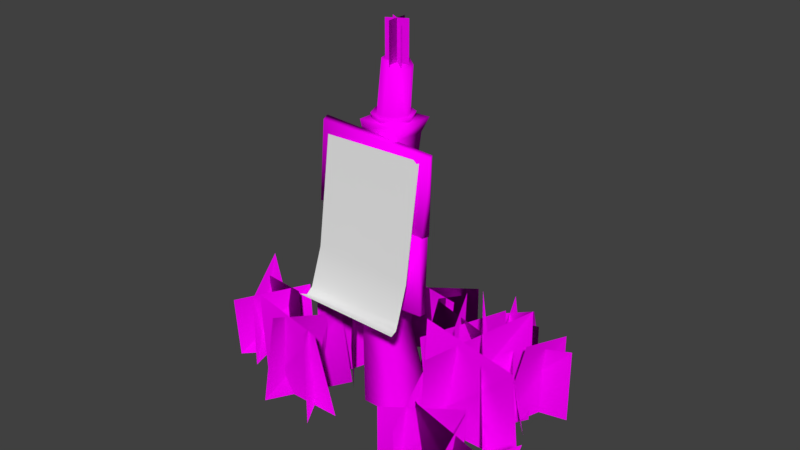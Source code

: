 # Source: Questsign.blend  (saved by Blender 2.79.0; exported with 4.5.12 LTS)
import bpy
from mathutils import Matrix  # noqa: F401  (used for matrix-valued properties, if any)

bpy.ops.wm.read_factory_settings(use_empty=True)
scene = bpy.context.scene
scene.name = 'Scene'

# ---- collections
col_collection_1 = bpy.data.collections.new('Collection 1'); scene.collection.children.link(col_collection_1)

# ---- images (referenced by path relative to the original .blend; pixels are not part of the script)
import os
ASSET_DIR = os.environ.get("B2B_ASSET_DIR", "")  # directory of the original .blend (textures are referenced by path, not embedded)
HERE = os.path.dirname(os.path.abspath(__file__))  # packed textures are extracted next to this script under _unpacked/

def load_image(name, relpath, width, height, colorspace="sRGB"):
    """Load a texture the original file referenced (path relative to the .blend, or extracted next to this script)."""
    p = next((c for c in (os.path.join(HERE, relpath), os.path.join(ASSET_DIR, relpath)) if relpath and os.path.exists(c)), "")
    if p:
        img = bpy.data.images.load(p, check_existing=True)
        img.name = name
    else:  # same state as the original file: an image datablock whose file is absent (Cycles renders it pink)
        img = bpy.data.images.new(name, width, height)
        img.source = "FILE"
        img.filepath = "//" + (relpath or name)
    img.colorspace_settings.name = colorspace
    return img
img_questsign_grassncandle_text_png = load_image('Questsign_GrassnCandle_Text.png', 'Questsign_GrassnCandle_Text.png', 1024, 1024, 'sRGB')
img_questsign_base_text_png = load_image('Questsign_Base_Text.png', 'Questsign_Base_Text.png', 1024, 1024, 'sRGB')

# ---- materials (node trees are filled in below, after node groups)
mat_signmat = bpy.data.materials.new('SignMat')
mat_signmat.alpha_threshold = 0.0
mat_signmat.roughness = 0.5
mat_signmat.line_color = (0.0, 0.0, 0.0, 1.0)
mat_grassncandlemat = bpy.data.materials.new('GrassnCandleMat')
mat_grassncandlemat.alpha_threshold = 0.0
mat_grassncandlemat.roughness = 0.5
mat_postmat = bpy.data.materials.new('PostMat')
mat_postmat.alpha_threshold = 0.0
mat_postmat.roughness = 0.5

# ---- material node trees
mat_signmat.use_nodes = True; mat_signmat.node_tree.nodes.clear()
_N = mat_signmat.node_tree.nodes; _L = mat_signmat.node_tree.links
n0 = _N.new('ShaderNodeOutputMaterial'); n0.name = 'Material Output'; n0.location = (300, 300)
n1 = _N.new('ShaderNodeBsdfDiffuse'); n1.name = 'Diffuse BSDF'; n1.location = (10, 300)
_L.new(n1.outputs[0], n0.inputs[0])
n0.is_active_output = True
mat_grassncandlemat.use_nodes = True; mat_grassncandlemat.node_tree.nodes.clear()
_N = mat_grassncandlemat.node_tree.nodes; _L = mat_grassncandlemat.node_tree.links
n0 = _N.new('ShaderNodeOutputMaterial'); n0.name = 'Material Output'; n0.location = (300, 300)
n1 = _N.new('ShaderNodeBsdfDiffuse'); n1.name = 'Diffuse BSDF'; n1.location = (10, 300)
n2 = _N.new('ShaderNodeTexImage'); n2.name = 'Image Texture'; n2.location = (-180, 300)
n2.width = 140
n2.image = img_questsign_grassncandle_text_png
_L.new(n1.outputs[0], n0.inputs[0])
_L.new(n2.outputs[0], n1.inputs[0])
n0.is_active_output = True
mat_postmat.use_nodes = True; mat_postmat.node_tree.nodes.clear()
_N = mat_postmat.node_tree.nodes; _L = mat_postmat.node_tree.links
n0 = _N.new('ShaderNodeOutputMaterial'); n0.name = 'Material Output'; n0.location = (300, 300)
n1 = _N.new('ShaderNodeBsdfDiffuse'); n1.name = 'Diffuse BSDF'; n1.location = (10, 300)
n2 = _N.new('ShaderNodeTexImage'); n2.name = 'Image Texture'; n2.location = (-180, 300)
n2.width = 140
n2.image = img_questsign_base_text_png
_L.new(n1.outputs[0], n0.inputs[0])
_L.new(n2.outputs[0], n1.inputs[0])
n0.is_active_output = True

# ---- world
world_world = bpy.data.worlds.new('World'); scene.world = world_world
world_world.color = (0.05088, 0.05088, 0.05088)
world_world.use_sun_shadow = False
world_world.sun_shadow_jitter_overblur = 0.0
world_world.cycles.sampling_method = 'MANUAL'

# ---- meshes
me_cube_002 = bpy.data.meshes.new('Cube.002')
me_cube_002.from_pydata([(-1.006, -0.7555, 2.92), (0.9151, -0.8477, 2.925), (-0.9717, -0.519, 4.872), (0.851, -0.4671, 4.882), (-1.069, -0.929, 2.206), (0.8759, -0.9944, 2.295), (-1.068, -1.059, 2.105), (0.8875, -1.063, 2.166), (-1.075, -1.213, 2.185), (0.895, -1.182, 2.126)], [], [(0, 1, 3, 2), (1, 0, 4, 5), (5, 4, 6, 7), (7, 6, 8, 9)])
me_cube_002.polygons.foreach_set('use_smooth', [True] * 4)
_uv = me_cube_002.uv_layers.new(name='UVMap')
_uv.uv.foreach_set('vector', [8.053e-05, 0.3238, 0.6473, 0.3238, 0.6473, 0.9999, 8.078e-05, 0.9999, 0.6473, 0.3238, 8.053e-05, 0.3238, 8.044e-05, 0.08699, 0.6473, 0.08699, 0.6473, 0.08699, 8.044e-05, 0.08699, 8.044e-05, 0.04401, 0.6473, 0.04401, 0.6473, 0.04401, 8.044e-05, 0.04401, 8.053e-05, 8.044e-05, 0.6473, 8.17e-05])
me_cube_002.materials.append(mat_signmat)
me_cube_002.use_remesh_preserve_volume = False
me_cube_002.use_remesh_preserve_attributes = False
me_cube_002.use_mirror_vertex_groups = False
me_cube_002.update()
me_cube_001 = bpy.data.meshes.new('Cube.001')
me_cube_001.from_pydata([(0.05014, -0.2107, 6.861), (0.05014, -0.2107, 6.135), (0.05014, 0.1603, 6.861), (0.05014, 0.1603, 6.135), (0.2108, -0.118, 6.135), (0.2108, -0.118, 6.861), (-0.1105, 0.06753, 6.135), (-0.1105, 0.06753, 6.861), (0.2108, 0.06753, 6.861), (0.2108, 0.06753, 6.135), (-0.1105, -0.118, 6.861), (-0.1105, -0.118, 6.135), (0.7583, -0.2218, -0.08192), (2.758, -0.2218, -0.08192), (0.8192, -0.1797, 1.961), (2.854, -0.641, 1.985), (1.192, -0.7846, -0.08466), (2.192, 0.9475, -0.08466), (1.427, -1.022, 1.824), (1.967, 1.242, 1.875), (2.474, -0.7897, -0.0729), (1.474, 0.9423, -0.0729), (2.221, -0.5916, 1.751), (1.224, 0.8134, 2.195), (0.5404, 0.1661, 0.003458), (1.299, 1.452, 0.003458), (0.3506, 0.2202, 1.198), (1.257, 1.486, 1.501), (1.067, 0.2314, 0.00141), (0.333, 1.531, 0.00141), (1.143, 0.1482, 1.755), (0.3282, 1.604, 1.458), (1.557, 1.054, 0.01019), (0.06388, 1.068, 0.01019), (1.669, 0.6093, 1.444), (0.09652, 1.055, 1.45), (-1.382, -0.5038, -0.07254), (-0.7816, 1.252, -0.07254), (-1.389, -0.4975, 1.774), (-0.7264, 1.198, 1.787), (-0.7577, -0.2919, -0.07509), (-1.978, 1.106, -0.07509), (-0.8315, -0.117, 1.679), (-1.947, 0.8695, 1.478), (-0.3683, 0.8321, -0.06418), (-2.189, 0.4741, -0.06418), (-0.3467, 0.5414, 1.593), (-2.011, 0.3904, 1.852), (-2.042, -1.14, -0.06073), (-0.4202, -1.14, -0.06073), (-2.256, -1.049, 1.655), (-0.6223, -1.362, 1.607), (-1.69, -1.596, -0.06296), (-0.8792, -0.1918, -0.06296), (-1.546, -1.425, 1.62), (-1.198, -0.08081, 1.217), (-0.6504, -1.6, -0.05342), (-1.461, -0.196, -0.05342), (-0.6938, -1.547, 1.715), (-1.346, -0.2295, 1.409), (-3.088, -0.8595, -0.04619), (-2.103, 0.1173, -0.04619), (-2.764, -1.223, 1.416), (-2.128, 0.08225, 1.403), (-2.6, -0.925, -0.0481), (-2.953, 0.417, -0.0481), (-2.587, -0.9278, 1.369), (-3.233, 0.2824, 1.579), (-1.965, -0.3013, -0.03994), (-3.304, 0.06389, -0.03994), (-2.012, -0.327, 1.478), (-3.116, -0.03403, 1.293), (0.3038, 2.007, -0.04619), (-0.8986, 1.314, -0.04619), (0.3018, 1.995, 1.349), (-1.082, 1.087, 1.298), (-0.1519, 2.195, -0.0481), (-0.1532, 0.8074, -0.0481), (0.02686, 2.257, 1.018), (0.1026, 1.052, 1.497), (-0.9246, 1.754, -0.03994), (0.2766, 1.059, -0.03994), (-0.9549, 1.68, 1.219), (0.3319, 1.212, 1.432), (1.459, 1.49, -0.04619), (2.399, 0.4691, -0.04619), (1.487, 1.44, 1.289), (2.147, 0.4246, 1.241), (1.376, 1.004, -0.0481), (2.73, 1.308, -0.0481), (1.353, 0.8279, 1.216), (2.729, 1.308, 1.34), (1.976, 0.3471, -0.03994), (2.39, 1.672, -0.03994), (2.254, 0.6349, 1.594), (2.394, 1.666, 1.348), (2.202, -2.521, -0.04619), (3.188, -1.544, -0.04619), (2.356, -2.712, 0.993), (3.504, -1.316, 1.403), (2.691, -2.586, -0.0481), (2.338, -1.244, -0.0481), (2.993, -2.782, 1.544), (2.497, -1.283, 1.537), (3.325, -1.963, -0.03994), (1.986, -1.597, -0.03994), (3.079, -1.823, 1.333), (1.805, -1.706, 1.595), (1.114, -1.798, -0.04599), (1.946, -0.9728, -0.04599), (1.117, -1.793, 1.237), (2.263, -1.0, 1.266), (1.526, -1.853, -0.04759), (1.228, -0.7196, -0.04759), (1.698, -2.109, 1.225), (1.171, -0.6186, 1.445), (2.062, -1.326, -0.0407), (0.9313, -1.018, -0.0407), (2.253, -1.548, 0.8588), (1.227, -1.053, 1.083), (0.7602, 1.781, -0.02646), (1.445, 2.46, -0.02646), (0.7688, 2.214, 0.9065), (1.419, 2.154, 1.228), (1.1, 1.735, -0.02779), (0.8544, 2.668, -0.02779), (1.114, 1.671, 0.9334), (0.623, 2.753, 0.9707), (1.541, 2.169, -0.02212), (0.6103, 2.422, -0.02212), (1.526, 2.176, 0.9362), (0.5352, 2.275, 0.7022)], [], [(0, 2, 3, 1), (4, 6, 7, 5), (8, 10, 11, 9), (12, 13, 15, 14), (16, 17, 19, 18), (20, 21, 23, 22), (24, 25, 27, 26), (28, 29, 31, 30), (32, 33, 35, 34), (36, 37, 39, 38), (40, 41, 43, 42), (44, 45, 47, 46), (48, 49, 51, 50), (52, 53, 55, 54), (56, 57, 59, 58), (60, 61, 63, 62), (64, 65, 67, 66), (68, 69, 71, 70), (72, 73, 75, 74), (76, 77, 79, 78), (80, 81, 83, 82), (84, 85, 87, 86), (88, 89, 91, 90), (92, 93, 95, 94), (96, 97, 99, 98), (100, 101, 103, 102), (104, 105, 107, 106), (108, 109, 111, 110), (112, 113, 115, 114), (116, 117, 119, 118), (120, 121, 123, 122), (124, 125, 127, 126), (128, 129, 131, 130)])
_uv = me_cube_001.uv_layers.new(name='UVMap')
_uv.uv.foreach_set('vector', [0.8435, 0.3059, 0.9999, 0.3059, 0.9999, 0.0001499, 0.8435, 0.0001499, 0.9999, 0.0001481, 0.8435, 0.0001479, 0.8435, 0.3059, 0.9999, 0.3059, 0.8435, 0.3059, 0.9999, 0.3059, 0.9999, 0.0001504, 0.8435, 0.0001504, 0.0001499, 0.00015, 0.8432, 0.0001499, 0.8432, 0.8432, 0.0001499, 0.8432, 0.0001499, 0.00015, 0.8432, 0.0001499, 0.8432, 0.8432, 0.0001499, 0.8432, 0.0001499, 0.00015, 0.8432, 0.0001499, 0.8432, 0.8432, 0.0001499, 0.8432, 0.0001499, 0.00015, 0.8432, 0.0001499, 0.8432, 0.8432, 0.0001499, 0.8432, 0.0001499, 0.00015, 0.8432, 0.0001499, 0.8432, 0.8432, 0.0001499, 0.8432, 0.0001499, 0.00015, 0.8432, 0.0001499, 0.8432, 0.8432, 0.0001499, 0.8432, 0.0001499, 0.00015, 0.8432, 0.0001499, 0.8432, 0.8432, 0.0001499, 0.8432, 0.0001499, 0.00015, 0.8432, 0.0001499, 0.8432, 0.8432, 0.0001499, 0.8432, 0.0001499, 0.00015, 0.8432, 0.0001499, 0.8432, 0.8432, 0.0001499, 0.8432, 0.0001499, 0.00015, 0.8432, 0.0001499, 0.8432, 0.8432, 0.0001499, 0.8432, 0.0001499, 0.00015, 0.8432, 0.0001499, 0.8432, 0.8432, 0.0001499, 0.8432, 0.0001499, 0.00015, 0.8432, 0.0001499, 0.8432, 0.8432, 0.0001499, 0.8432, 0.0001499, 0.00015, 0.8432, 0.0001499, 0.8432, 0.8432, 0.0001499, 0.8432, 0.0001499, 0.00015, 0.8432, 0.0001499, 0.8432, 0.8432, 0.0001499, 0.8432, 0.0001499, 0.00015, 0.8432, 0.0001499, 0.8432, 0.8432, 0.0001499, 0.8432, 0.0001499, 0.00015, 0.8432, 0.0001499, 0.8432, 0.8432, 0.0001499, 0.8432, 0.0001499, 0.00015, 0.8432, 0.0001499, 0.8432, 0.8432, 0.0001499, 0.8432, 0.0001499, 0.00015, 0.8432, 0.0001499, 0.8432, 0.8432, 0.0001499, 0.8432, 0.0001499, 0.00015, 0.8432, 0.0001499, 0.8432, 0.8432, 0.0001499, 0.8432, 0.0001499, 0.00015, 0.8432, 0.0001499, 0.8432, 0.8432, 0.0001499, 0.8432, 0.0001499, 0.00015, 0.8432, 0.0001499, 0.8432, 0.8432, 0.0001499, 0.8432, 0.0001499, 0.00015, 0.8432, 0.0001499, 0.8432, 0.8432, 0.0001499, 0.8432, 0.0001499, 0.00015, 0.8432, 0.0001499, 0.8432, 0.8432, 0.0001499, 0.8432, 0.0001499, 0.00015, 0.8432, 0.0001499, 0.8432, 0.8432, 0.0001499, 0.8432, 0.0001499, 0.00015, 0.8432, 0.0001499, 0.8432, 0.8432, 0.0001499, 0.8432, 0.0001499, 0.00015, 0.8432, 0.0001499, 0.8432, 0.8432, 0.0001499, 0.8432, 0.0001499, 0.00015, 0.8432, 0.0001499, 0.8432, 0.8432, 0.0001499, 0.8432, 0.0001499, 0.00015, 0.8432, 0.0001499, 0.8432, 0.8432, 0.0001499, 0.8432, 0.0001499, 0.00015, 0.8432, 0.0001499, 0.8432, 0.8432, 0.0001499, 0.8432, 0.0001499, 0.00015, 0.8432, 0.0001499, 0.8432, 0.8432, 0.0001499, 0.8432])
me_cube_001.materials.append(mat_grassncandlemat)
me_cube_001.use_remesh_preserve_volume = False
me_cube_001.use_remesh_preserve_attributes = False
me_cube_001.use_mirror_vertex_groups = False
me_cube_001.update()
me_cube_001.normals_split_custom_set([tuple(v) for v in zip(*[iter([6.425e-08, 4.8e-05, 1.0, 6.425e-08, -4.777e-05, 1.0, 6.425e-08, 4.371e-08, 1.0, 6.425e-08, 0.0, 1.0, -4.162e-05, 2.391e-05, -1.0, 4.145e-05, -2.378e-05, -1.0, 2.758e-08, 1.352e-07, -1.0, -4.075e-08, -1.007e-07, -1.0, -4.16e-05, -2.393e-05, 1.0, 4.133e-05, 2.395e-05, 1.0, -7.528e-08, 4.297e-08, 1.0, -4.394e-08, 6.107e-08, 1.0, 0.02987, 0.02178, 0.9993, 0.04507, -0.2014, 0.9785, 0.01064, 0.01978, 0.9997, -0.02695, -0.1928, 0.9809, 0.1187, -0.1218, 0.9854, -0.1124, 0.1476, 0.9826, 0.1383, -0.03432, 0.9898, -0.1531, 0.01789, 0.988, -0.1377, 0.1063, 0.9848, -0.111, -0.0574, 0.9922, 0.03533, -0.1748, 0.984, -0.04832, -0.1669, 0.9848, -0.1516, 0.04124, 0.9876, -0.02819, 0.02312, 0.9993, -0.1859, -0.02549, 0.9822, -0.104, -0.101, 0.9894, 0.04295, -0.04745, 0.998, -0.003296, 0.04987, 0.9988, -0.05231, 0.1223, 0.9911, -0.02904, 0.09464, 0.9951, 0.07459, -0.2956, 0.9524, 0.02229, -0.01143, 0.9997, -0.04374, -0.2761, 0.9601, 0.02638, -0.02127, 0.9994, -0.003625, 0.003347, 1.0, 0.02969, -0.029, 0.9991, -0.008122, -0.008598, 0.9999, 0.03429, -0.01728, 0.9993, -0.04295, 0.098, 0.9943, 0.02384, -0.1467, 0.9889, 0.001284, 0.06808, 0.9977, -0.1485, 0.02434, 0.9886, 0.01244, -0.1699, 0.9854, 0.09214, -0.04245, 0.9948, 0.1487, -0.149, 0.9776, 0.1005, -0.03439, 0.9943, -0.1235, 0.05558, 0.9908, -0.1194, -0.1333, 0.9839, -0.01529, 0.0444, 0.9989, -0.04053, -0.139, 0.9895, 0.08777, 0.0993, 0.9912, -0.227, 0.07818, 0.9707, 0.1317, 0.1342, 0.9822, -0.1279, 0.2894, 0.9486, -0.02567, 0.02965, 0.9992, 0.07709, -0.02362, 0.9967, -0.06669, 0.09681, 0.9931, -0.02161, 0.1568, 0.9874, 0.2167, -0.2402, 0.9462, -0.02021, -0.02206, 0.9996, 0.2664, -0.1728, 0.9482, 0.004333, -0.002576, 1.0, 0.01013, -0.001565, 0.9999, -0.1773, -0.08435, 0.9805, 0.04258, -0.106, 0.9935, -0.1497, -0.1758, 0.973, -0.03092, -0.0167, 0.9994, 0.1389, -0.07246, 0.9876, -0.05988, -0.008074, 0.9982, -0.1203, -0.003586, 0.9927, -0.001484, -0.008493, 1.0, -0.1333, -0.1654, 0.9772, -0.06951, -0.05331, 0.9962, 0.01725, -0.06957, 0.9974, 0.165, 0.05742, 0.9846, 0.1613, 0.154, 0.9748, 0.1579, 0.3019, 0.9402, 0.1571, 0.2708, 0.9497, -0.02222, -0.05454, 0.9983, 0.03847, 0.1053, 0.9937, -0.1197, -0.001282, 0.9928, -0.04297, 0.1511, 0.9876, 0.01978, -0.03798, 0.9991, -0.1906, -0.03244, 0.9811, -0.006829, 0.006568, 1.0, -0.1163, -0.136, 0.9839, -0.01851, -0.1354, 0.9906, -0.0004698, 2.994e-05, 1.0, -0.0188, -0.1311, 0.9912, -0.07027, -0.01887, 0.9973, 0.1707, 0.1697, 0.9706, 0.003029, -0.004418, 1.0, 0.1748, 0.1198, 0.9773, 0.05167, 0.2205, 0.974, 0.1356, -0.1718, 0.9758, 0.2084, 0.1536, 0.9659, 0.1058, -0.1713, 0.9795, -0.06239, -0.1549, 0.986, 0.1872, -0.1193, 0.975, 0.09783, -0.02491, 0.9949, 0.1426, 0.03028, 0.9893, 0.09969, -0.02307, 0.9948, -0.1752, 0.1003, 0.9794, -0.111, -0.07222, 0.9912, 0.1133, 0.04282, 0.9926, 0.05218, -0.1114, 0.9924, -0.00017, 0.006864, 1.0, 0.2386, -0.02519, 0.9708, 0.03208, 0.02085, 0.9993, 0.09244, -0.1396, 0.9859, 0.1338, -0.1946, 0.9717, -0.0431, 0.0659, 0.9969, 0.07729, -0.04514, 0.996, 0.03351, -0.1644, 0.9858, 0.2065, -0.2241, 0.9524, 0.254, -0.03031, 0.9667, 0.1513, -0.1929, 0.9695, 0.2289, -0.0091, 0.9734, 0.003239, 0.4307, 0.9025, -7.014e-05, -0.2779, 0.9606, -0.4734, 0.2419, 0.847, -0.07448, -0.4147, 0.9069, 0.01458, -0.06693, 0.9977, -0.2275, 0.08152, 0.9704, -0.02836, 0.01701, 0.9995, -0.1539, -0.1077, 0.9822, -0.01555, 0.007371, 0.9999, -0.09877, -0.1842, 0.9779, -0.1646, 0.04581, 0.9853, -0.1825, -0.1522, 0.9713])] * 3)])
me_cube = bpy.data.meshes.new('Cube')
me_cube.from_pydata([(0.4091, 0.4053, -0.04995), (0.4161, -0.4807, -0.04503), (-0.35, -0.4444, -0.07666), (-0.4418, 0.4558, -0.06653), (0.179, 0.2007, 1.412), (0.1797, -0.4466, 1.501), (-0.3903, -0.4101, 1.387), (-0.3608, 0.168, 1.448), (0.2592, 0.1589, 2.903), (0.2431, -0.4207, 2.843), (-0.3443, -0.5241, 2.839), (-0.3602, 0.1729, 2.84), (0.2461, 0.2716, 4.605), (0.2585, -0.3612, 4.607), (-0.3882, -0.3155, 4.586), (-0.3671, 0.2231, 4.546), (0.2806, 0.2979, 4.979), (0.3118, -0.3359, 5.031), (-0.4418, -0.3009, 5.037), (-0.4394, 0.3116, 5.028), (0.3412, 0.4263, 5.213), (0.2486, -0.333, 5.213), (-0.4437, -0.3445, 5.213), (-0.412, 0.3855, 5.213), (-1.085, -0.6262, 3.706), (-1.137, -0.4453, 5.063), (-1.147, -0.3888, 3.682), (-1.188, -0.2999, 5.085), (0.9993, -0.5644, 3.67), (1.065, -0.4635, 4.993), (1.008, -0.3962, 3.631), (0.9906, -0.3241, 4.981), (-1.092, -0.6281, 2.182), (-1.102, -0.5503, 3.642), (-1.134, -0.4894, 2.216), (-1.142, -0.4027, 3.622), (1.036, -0.6429, 2.299), (0.9552, -0.6004, 3.654), (1.026, -0.5023, 2.28), (1.005, -0.4256, 3.669), (0.1966, 0.2765, 5.319), (-0.06135, 0.3833, 5.319), (-0.06135, 0.2877, 5.269), (0.07814, 0.239, 6.181), (0.129, 0.2089, 5.269), (0.2524, 0.1253, 6.129), (0.2079, 0.01847, 5.269), (0.3141, -0.02678, 6.095), (0.129, -0.1719, 5.269), (0.201, -0.1406, 6.118), (-0.06135, -0.2508, 5.269), (0.01694, -0.2117, 6.169), (-0.2518, -0.1719, 5.269), (-0.1412, -0.1682, 6.234), (-0.3306, 0.01847, 5.269), (-0.2038, 0.01201, 6.223), (-0.2518, 0.2089, 5.269), (-0.1085, 0.1864, 6.215), (0.3035, 0.01847, 5.319), (0.1966, -0.2395, 5.319), (-0.06135, -0.3464, 5.319), (-0.3193, -0.2395, 5.319), (-0.4262, 0.01847, 5.319), (-0.3193, 0.2765, 5.319), (-0.2907, 0.2478, 5.201), (-0.06135, 0.3428, 5.201), (-0.3857, 0.01847, 5.201), (-0.2907, -0.2109, 5.201), (-0.06135, -0.3059, 5.201), (0.168, -0.2109, 5.201), (0.263, 0.01847, 5.201), (0.168, 0.2478, 5.201)], [], [(7, 6, 10, 11), (0, 4, 5, 1), (1, 5, 6, 2), (2, 6, 7, 3), (4, 0, 3, 7), (8, 11, 15, 12), (4, 7, 11, 8), (6, 5, 9, 10), (5, 4, 8, 9), (14, 13, 17, 18), (10, 9, 13, 14), (9, 8, 12, 13), (11, 10, 14, 15), (19, 18, 22, 23), (13, 12, 16, 17), (15, 14, 18, 19), (12, 15, 19, 16), (20, 23, 22, 21), (16, 19, 23, 20), (18, 17, 21, 22), (17, 16, 20, 21), (24, 25, 27, 26), (26, 27, 31, 30), (30, 31, 29, 28), (28, 29, 25, 24), (26, 30, 28, 24), (31, 27, 25, 29), (32, 33, 35, 34), (34, 35, 39, 38), (38, 39, 37, 36), (36, 37, 33, 32), (34, 38, 36, 32), (39, 35, 33, 37), (62, 63, 64, 66), (50, 52, 61, 60), (42, 43, 45, 44), (60, 61, 67, 68), (48, 50, 60, 59), (44, 45, 47, 46), (61, 62, 66, 67), (54, 56, 63, 62), (46, 47, 49, 48), (63, 41, 65, 64), (46, 48, 59, 58), (48, 49, 51, 50), (58, 59, 69, 70), (56, 42, 41, 63), (50, 51, 53, 52), (52, 54, 62, 61), (52, 53, 55, 54), (45, 43, 57, 55, 53, 51, 49, 47), (59, 60, 68, 69), (54, 55, 57, 56), (40, 58, 70, 71), (42, 44, 40, 41), (56, 57, 43, 42), (44, 46, 58, 40), (41, 40, 71, 65)])
me_cube.polygons.foreach_set('use_smooth', [True] * 58)
_uv = me_cube.uv_layers.new(name='UVMap')
_uv.uv.foreach_set('vector', [0.168, 0.2924, 0.2697, 0.2912, 0.2733, 0.5305, 0.1713, 0.5337, 0.5278, 0.04275, 0.4698, 0.2934, 0.371, 0.2905, 0.3949, 0.03305, 0.3949, 0.03305, 0.371, 0.2905, 0.2697, 0.2912, 0.2642, 0.03401, 0.2642, 0.03401, 0.2697, 0.2912, 0.168, 0.2924, 0.1349, 0.03208, 0.06854, 0.3012, 0.002844, 0.0518, 0.1349, 0.03208, 0.168, 0.2924, 0.07092, 0.533, 0.1713, 0.5337, 0.1641, 0.8365, 0.0614, 0.8212, 0.06854, 0.3012, 0.168, 0.2924, 0.1713, 0.5337, 0.07092, 0.533, 0.2697, 0.2912, 0.371, 0.2905, 0.3739, 0.5283, 0.2733, 0.5305, 0.371, 0.2905, 0.4698, 0.2934, 0.4748, 0.5277, 0.3739, 0.5283, 0.2755, 0.8335, 0.3866, 0.8274, 0.398, 0.9008, 0.2733, 0.9092, 0.2733, 0.5305, 0.3739, 0.5283, 0.3866, 0.8274, 0.2755, 0.8335, 0.3739, 0.5283, 0.4748, 0.5277, 0.4921, 0.8176, 0.3866, 0.8274, 0.1713, 0.5337, 0.2733, 0.5305, 0.2755, 0.8335, 0.1641, 0.8365, 0.1535, 0.9085, 0.2733, 0.9092, 0.2735, 0.9461, 0.1492, 0.9432, 0.3866, 0.8274, 0.4921, 0.8176, 0.5152, 0.8807, 0.398, 0.9008, 0.1641, 0.8365, 0.2755, 0.8335, 0.2733, 0.9092, 0.1535, 0.9085, 0.0614, 0.8212, 0.1641, 0.8365, 0.1535, 0.9085, 0.04468, 0.8856, 0.9933, 0.9391, 0.8538, 0.9391, 0.8538, 0.7996, 0.9933, 0.7996, 0.04468, 0.8856, 0.1535, 0.9085, 0.1492, 0.9432, 0.03198, 0.9176, 0.2733, 0.9092, 0.398, 0.9008, 0.4019, 0.9385, 0.2735, 0.9461, 0.398, 0.9008, 0.5152, 0.8807, 0.5278, 0.9154, 0.4019, 0.9385, 0.5063, 0.6047, 0.5063, 0.3499, 0.5376, 0.3499, 0.5376, 0.6047, 0.5376, 0.6047, 0.5376, 0.3499, 0.9407, 0.3499, 0.9407, 0.6047, 0.9407, 0.6047, 0.9407, 0.3499, 0.9714, 0.3499, 0.9714, 0.6047, 0.9407, 0.06404, 0.9407, 0.3189, 0.5376, 0.3189, 0.5376, 0.06404, 0.5376, 0.03305, 0.9407, 0.03305, 0.9407, 0.06404, 0.5376, 0.06404, 0.9407, 0.3499, 0.5376, 0.3499, 0.5376, 0.3189, 0.9407, 0.3189, 0.5063, 0.6047, 0.5063, 0.3499, 0.5376, 0.3499, 0.5376, 0.6047, 0.5376, 0.6047, 0.5376, 0.3499, 0.9407, 0.3499, 0.9407, 0.6047, 0.9407, 0.6047, 0.9407, 0.3499, 0.9714, 0.3499, 0.9714, 0.6047, 0.9407, 0.06404, 0.9407, 0.3189, 0.5376, 0.3189, 0.5376, 0.06404, 0.5376, 0.03305, 0.9407, 0.03305, 0.9407, 0.06404, 0.5376, 0.06404, 0.9407, 0.3499, 0.5376, 0.3499, 0.5376, 0.3189, 0.9407, 0.3189, 0.6158, 0.6536, 0.5769, 0.6763, 0.5633, 0.6581, 0.6053, 0.6327, 0.7011, 0.6539, 0.6616, 0.6583, 0.6577, 0.6394, 0.7014, 0.6347, 0.5439, 0.9369, 0.5439, 0.7568, 0.5824, 0.7568, 0.5824, 0.9369, 0.7014, 0.6347, 0.6577, 0.6394, 0.6519, 0.6167, 0.7008, 0.6113, 0.7404, 0.6583, 0.7011, 0.6539, 0.7014, 0.6347, 0.745, 0.6397, 0.5824, 0.9369, 0.5824, 0.7568, 0.6208, 0.7568, 0.6208, 0.9369, 0.6577, 0.6394, 0.6158, 0.6536, 0.6053, 0.6327, 0.6519, 0.6167, 0.6239, 0.6714, 0.5893, 0.6929, 0.5769, 0.6763, 0.6158, 0.6536, 0.6208, 0.9369, 0.6208, 0.7568, 0.6593, 0.7568, 0.6593, 0.9369, 0.5769, 0.6763, 0.5365, 0.7124, 0.5229, 0.6903, 0.5633, 0.6581, 0.7776, 0.6713, 0.7404, 0.6583, 0.745, 0.6397, 0.7861, 0.6543, 0.6593, 0.9369, 0.6593, 0.7568, 0.6978, 0.7568, 0.6978, 0.9369, 0.7861, 0.6543, 0.745, 0.6397, 0.7495, 0.6169, 0.7957, 0.633, 0.5893, 0.6929, 0.5587, 0.7243, 0.5365, 0.7124, 0.5769, 0.6763, 0.6978, 0.9369, 0.6978, 0.7568, 0.7363, 0.7568, 0.7363, 0.9369, 0.6616, 0.6583, 0.6239, 0.6714, 0.6158, 0.6536, 0.6577, 0.6394, 0.7363, 0.9369, 0.7363, 0.7568, 0.7747, 0.7568, 0.7747, 0.9369, 0.6321, 0.6911, 0.6593, 0.6639, 0.6978, 0.6639, 0.725, 0.6911, 0.725, 0.7295, 0.6978, 0.7568, 0.6593, 0.7568, 0.6321, 0.7295, 0.745, 0.6397, 0.7014, 0.6347, 0.7008, 0.6113, 0.7495, 0.6169, 0.7747, 0.9369, 0.7747, 0.7568, 0.8132, 0.7568, 0.8132, 0.9369, 0.8227, 0.6784, 0.7861, 0.6543, 0.7957, 0.633, 0.8375, 0.6589, 0.8371, 0.7243, 0.8105, 0.6922, 0.8227, 0.6784, 0.8576, 0.7169, 0.8132, 0.9369, 0.8132, 0.7568, 0.8517, 0.7568, 0.8517, 0.9369, 0.8105, 0.6922, 0.7776, 0.6713, 0.7861, 0.6543, 0.8227, 0.6784, 0.8576, 0.7169, 0.8227, 0.6784, 0.8375, 0.6589, 0.8759, 0.6949])
me_cube.materials.append(mat_postmat)
me_cube.use_remesh_preserve_volume = False
me_cube.use_remesh_preserve_attributes = False
me_cube.use_mirror_vertex_groups = False
me_cube.update()

# ---- objects
ob_sign = bpy.data.objects.new('Sign', me_cube_002)
ob_grassncandle = bpy.data.objects.new('GrassnCandle', me_cube_001)
ob_pole = bpy.data.objects.new('Pole', me_cube)

# ---- transforms, parenting, visibility, modifiers, constraints
ob_sign.location = (0.0, 0.0, 0.0)
ob_sign.lock_rotations_4d = False
ob_sign.empty_display_type = 'ARROWS'
ob_sign.lineart.crease_threshold = 0.0
ob_grassncandle.location = (0.0, 0.0, 0.0)
ob_grassncandle.lock_rotations_4d = False
ob_grassncandle.empty_display_type = 'ARROWS'
ob_grassncandle.lineart.crease_threshold = 0.0
ob_pole.location = (0.0, 0.0, 0.0)
ob_pole.lock_rotations_4d = False
ob_pole.empty_display_type = 'ARROWS'
ob_pole.lineart.crease_threshold = 0.0

# ---- collection membership
col_collection_1.objects.link(ob_sign)
col_collection_1.objects.link(ob_grassncandle)
col_collection_1.objects.link(ob_pole)

# ---- scene / render settings (as saved in the file)
scene.frame_start = 1; scene.frame_end = 250; scene.frame_set(1)
scene.render.engine = 'CYCLES'
scene.render.resolution_percentage = 50
scene.render.dither_intensity = 0.0
scene.cycles.use_denoising = False
scene.cycles.samples = 128
scene.cycles.sampling_pattern = 'TABULATED_SOBOL'
scene.cycles.use_adaptive_sampling = False
scene.cycles.use_light_tree = False
scene.cycles.blur_glossy = 0.0
scene.cycles.sample_clamp_indirect = 0.0
scene.view_settings.view_transform = 'Standard'
bpy.context.view_layer.update()

# ---- added for rendering (the .blend has no active camera and no usable light): camera, sun
cam_auto = bpy.data.cameras.new('AutoCamera')
cam_auto.lens = 50.0
cam_auto.sensor_width = 36.0
cam_auto.clip_end = 1000.0
ob_auto_camera = bpy.data.objects.new('AutoCamera', cam_auto)
scene.collection.objects.link(ob_auto_camera)
ob_auto_camera.location = (10.453, -12.4387, 11.6706)
ob_auto_camera.rotation_euler = (1.09748, -7.21219e-08, 0.694738)
scene.camera = ob_auto_camera
light_auto_sun = bpy.data.lights.new('AutoSun', 'SUN')
light_auto_sun.energy = 3.0
light_auto_sun.angle = 0.0523599
ob_auto_sun = bpy.data.objects.new('AutoSun', light_auto_sun)
scene.collection.objects.link(ob_auto_sun)
ob_auto_sun.rotation_euler = (0.872665, 0.174533, 0.523599)
bpy.context.view_layer.update()
